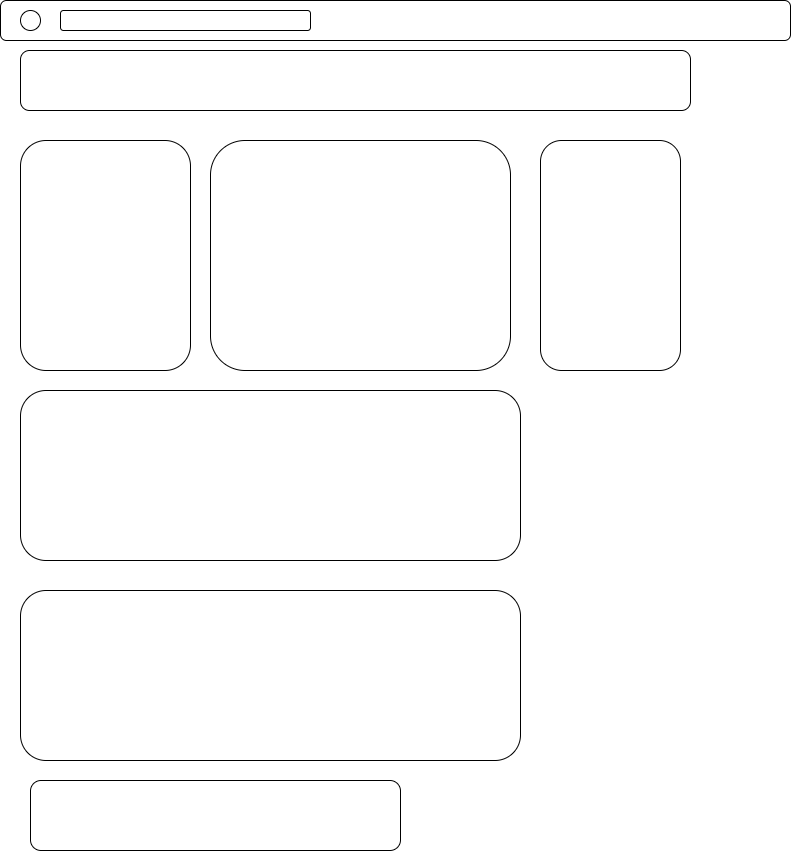

The diagram above was exported from draw.io. Its source (the exported page's mxGraphModel, read from the mxfile embedded in the PNG):
<mxGraphModel dx="1422" dy="762" grid="1" gridSize="10" guides="1" tooltips="1" connect="1" arrows="1" fold="1" page="1" pageScale="1" pageWidth="850" pageHeight="1100" math="0" shadow="0">
  <root>
    <mxCell id="0" />
    <mxCell id="1" parent="0" />
    <mxCell id="juSzN-lwb_ExCGJmlp11-1" value="" style="rounded=1;whiteSpace=wrap;html=1;" vertex="1" parent="1">
      <mxGeometry x="10" y="10" width="790" height="40" as="geometry" />
    </mxCell>
    <mxCell id="juSzN-lwb_ExCGJmlp11-2" value="" style="ellipse;whiteSpace=wrap;html=1;aspect=fixed;" vertex="1" parent="1">
      <mxGeometry x="30" y="20" width="20" height="20" as="geometry" />
    </mxCell>
    <mxCell id="juSzN-lwb_ExCGJmlp11-3" value="" style="rounded=1;whiteSpace=wrap;html=1;" vertex="1" parent="1">
      <mxGeometry x="70" y="20" width="250" height="20" as="geometry" />
    </mxCell>
    <mxCell id="juSzN-lwb_ExCGJmlp11-4" value="" style="rounded=1;whiteSpace=wrap;html=1;" vertex="1" parent="1">
      <mxGeometry x="30" y="60" width="670" height="60" as="geometry" />
    </mxCell>
    <mxCell id="juSzN-lwb_ExCGJmlp11-5" value="" style="rounded=1;whiteSpace=wrap;html=1;" vertex="1" parent="1">
      <mxGeometry x="30" y="150" width="170" height="230" as="geometry" />
    </mxCell>
    <mxCell id="juSzN-lwb_ExCGJmlp11-6" value="" style="rounded=1;whiteSpace=wrap;html=1;" vertex="1" parent="1">
      <mxGeometry x="220" y="150" width="300" height="230" as="geometry" />
    </mxCell>
    <mxCell id="juSzN-lwb_ExCGJmlp11-7" value="" style="rounded=1;whiteSpace=wrap;html=1;" vertex="1" parent="1">
      <mxGeometry x="550" y="150" width="140" height="230" as="geometry" />
    </mxCell>
    <mxCell id="juSzN-lwb_ExCGJmlp11-8" value="" style="rounded=1;whiteSpace=wrap;html=1;" vertex="1" parent="1">
      <mxGeometry x="30" y="400" width="500" height="170" as="geometry" />
    </mxCell>
    <mxCell id="juSzN-lwb_ExCGJmlp11-9" value="" style="rounded=1;whiteSpace=wrap;html=1;" vertex="1" parent="1">
      <mxGeometry x="30" y="600" width="500" height="170" as="geometry" />
    </mxCell>
    <mxCell id="juSzN-lwb_ExCGJmlp11-10" value="" style="rounded=1;whiteSpace=wrap;html=1;" vertex="1" parent="1">
      <mxGeometry x="40" y="790" width="370" height="70" as="geometry" />
    </mxCell>
  </root>
</mxGraphModel>